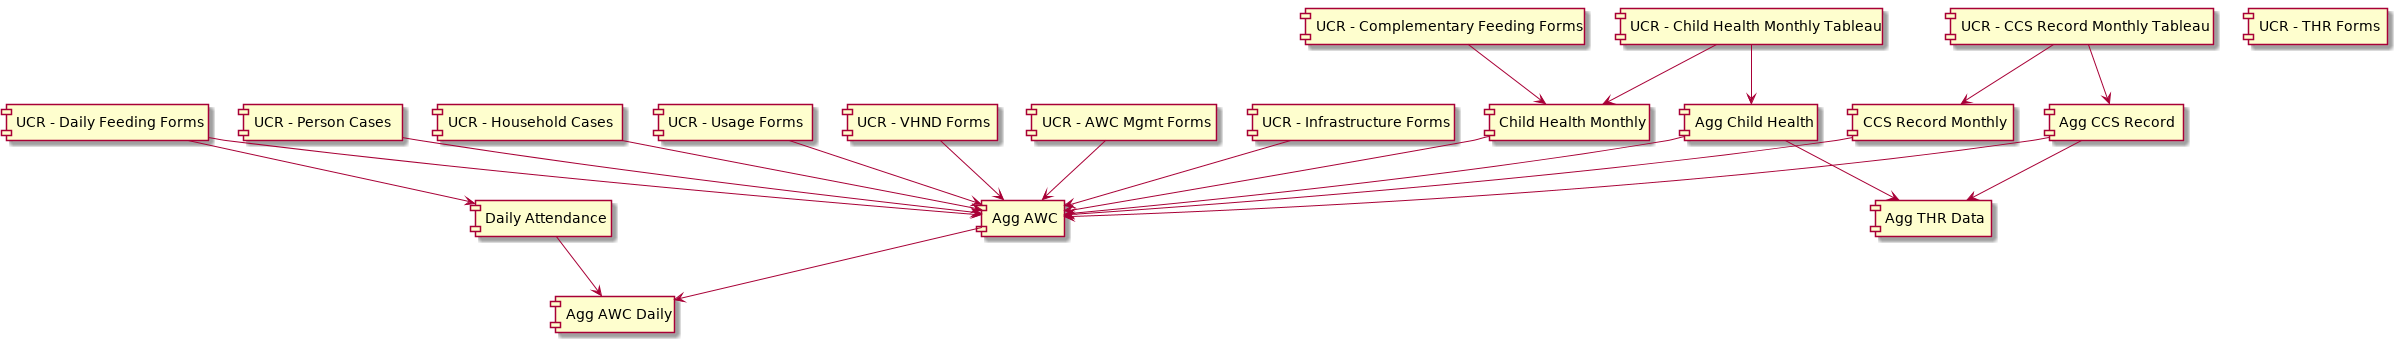

The diagram above was rendered by PlantUML. Its source (embedded in the PNG):
@startuml
[UCR - Child Health Monthly Tableau]
[UCR - CCS Record Monthly Tableau]
[UCR - Person Cases]
[UCR - Household Cases]

[UCR - Usage Forms]
[UCR - VHND Forms]
[UCR - AWC Mgmt Forms]
[UCR - Daily Feeding Forms]
[UCR - Infrastructure Forms]
[UCR - THR Forms]
[UCR - Complementary Feeding Forms]
[Child Health Monthly]
[CCS Record Monthly]
[Daily Attendance]
[Agg Child Health]
[Agg CCS Record]
[Agg AWC]
[Agg THR Data]
[Agg AWC Daily]

[UCR - Complementary Feeding Forms] --> [Child Health Monthly]
[UCR - Child Health Monthly Tableau] --> [Child Health Monthly]
[UCR - CCS Record Monthly Tableau] --> [CCS Record Monthly]

[UCR - Daily Feeding Forms] --> [Daily Attendance]

[UCR - Child Health Monthly Tableau] --> [Agg Child Health]
[UCR - CCS Record Monthly Tableau] --> [Agg CCS Record]
[Agg Child Health] --> [Agg THR Data]
[Agg CCS Record] --> [Agg THR Data]

[UCR - Daily Feeding Forms] --> [Agg AWC]
[Agg Child Health] --> [Agg AWC]
[Agg CCS Record] --> [Agg AWC]
[UCR - Household Cases] --> [Agg AWC]
[UCR - Person Cases] --> [Agg AWC]
[Child Health Monthly] --> [Agg AWC]
[CCS Record Monthly] --> [Agg AWC]
[UCR - Usage Forms] --> [Agg AWC]
[UCR - VHND Forms] --> [Agg AWC]
[UCR - AWC Mgmt Forms] --> [Agg AWC]
[UCR - Infrastructure Forms] --> [Agg AWC]

[Agg AWC] --> [Agg AWC Daily]
[Daily Attendance] --> [Agg AWC Daily]
@enduml